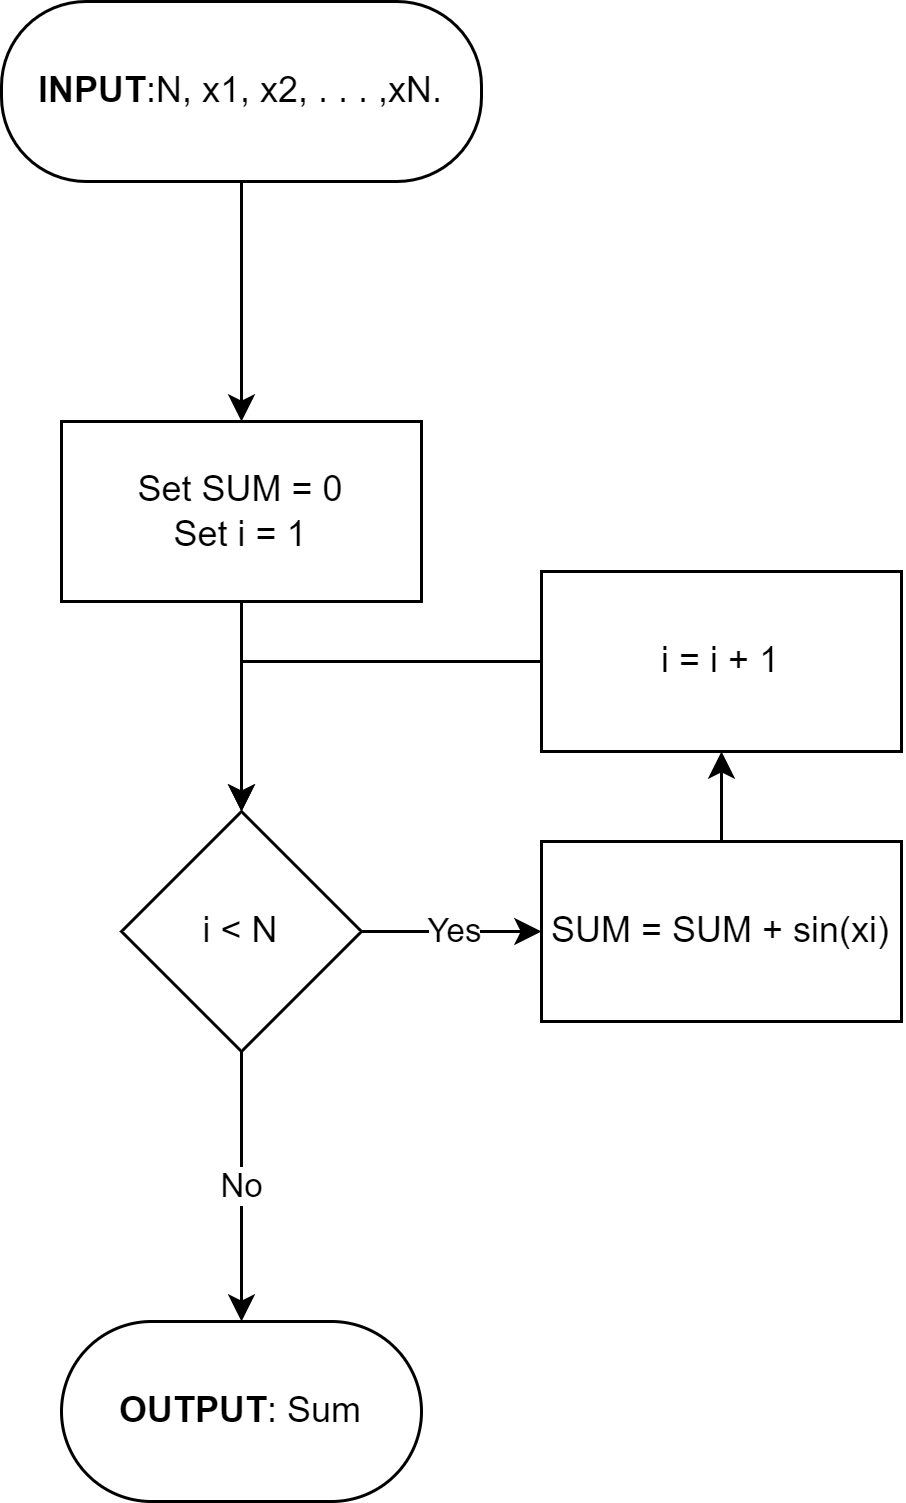

The diagram above was exported from draw.io. Its source (the exported page's mxGraphModel, read from the mxfile embedded in the PNG):
<mxGraphModel dx="538" dy="1861" grid="1" gridSize="10" guides="1" tooltips="1" connect="1" arrows="1" fold="1" page="1" pageScale="1" pageWidth="850" pageHeight="1100" math="0" shadow="0">
  <root>
    <mxCell id="0" />
    <mxCell id="1" parent="0" />
    <mxCell id="NVFz8uvDsEnsdGgh3GEI-7" value="" style="edgeStyle=orthogonalEdgeStyle;rounded=0;orthogonalLoop=1;jettySize=auto;html=1;" edge="1" parent="1" source="NVFz8uvDsEnsdGgh3GEI-1" target="NVFz8uvDsEnsdGgh3GEI-6">
      <mxGeometry relative="1" as="geometry" />
    </mxCell>
    <mxCell id="NVFz8uvDsEnsdGgh3GEI-1" value="&lt;b&gt;INPUT&lt;/b&gt;:N, x1, x2, . . . ,xN.&lt;div style=&quot;display:none&quot; id=&quot;SDCloudData&quot;&gt;&lt;/div&gt;" style="rounded=1;whiteSpace=wrap;html=1;arcSize=47;" vertex="1" parent="1">
      <mxGeometry x="340" y="-680" width="160" height="60" as="geometry" />
    </mxCell>
    <mxCell id="NVFz8uvDsEnsdGgh3GEI-9" value="" style="edgeStyle=orthogonalEdgeStyle;rounded=0;orthogonalLoop=1;jettySize=auto;html=1;" edge="1" parent="1" source="NVFz8uvDsEnsdGgh3GEI-6" target="NVFz8uvDsEnsdGgh3GEI-8">
      <mxGeometry relative="1" as="geometry" />
    </mxCell>
    <mxCell id="NVFz8uvDsEnsdGgh3GEI-6" value="Set SUM = 0&lt;br&gt;Set i = 1&lt;div style=&quot;display:none&quot; id=&quot;SDCloudData&quot;&gt;&lt;/div&gt;" style="whiteSpace=wrap;html=1;rounded=1;arcSize=0;" vertex="1" parent="1">
      <mxGeometry x="360" y="-540" width="120" height="60" as="geometry" />
    </mxCell>
    <mxCell id="NVFz8uvDsEnsdGgh3GEI-8" value="i &amp;lt; N" style="rhombus;whiteSpace=wrap;html=1;rounded=1;arcSize=0;" vertex="1" parent="1">
      <mxGeometry x="380" y="-410" width="80" height="80" as="geometry" />
    </mxCell>
    <mxCell id="NVFz8uvDsEnsdGgh3GEI-10" value="&lt;b&gt;OUTPUT&lt;/b&gt;: Sum&lt;div style=&quot;display:none&quot; id=&quot;SDCloudData&quot;&gt;&lt;/div&gt;" style="whiteSpace=wrap;html=1;rounded=1;arcSize=50;" vertex="1" parent="1">
      <mxGeometry x="360" y="-240" width="120" height="60" as="geometry" />
    </mxCell>
    <mxCell id="NVFz8uvDsEnsdGgh3GEI-15" value="" style="edgeStyle=orthogonalEdgeStyle;rounded=0;orthogonalLoop=1;jettySize=auto;html=1;" edge="1" parent="1" source="NVFz8uvDsEnsdGgh3GEI-12" target="NVFz8uvDsEnsdGgh3GEI-14">
      <mxGeometry relative="1" as="geometry" />
    </mxCell>
    <mxCell id="NVFz8uvDsEnsdGgh3GEI-12" value="SUM = SUM + sin(xi)&lt;div style=&quot;display:none&quot; id=&quot;SDCloudData&quot;&gt;&lt;/div&gt;" style="whiteSpace=wrap;html=1;rounded=1;arcSize=0;" vertex="1" parent="1">
      <mxGeometry x="520" y="-400" width="120" height="60" as="geometry" />
    </mxCell>
    <mxCell id="NVFz8uvDsEnsdGgh3GEI-14" value="i = i + 1" style="whiteSpace=wrap;html=1;rounded=1;arcSize=0;" vertex="1" parent="1">
      <mxGeometry x="520" y="-490" width="120" height="60" as="geometry" />
    </mxCell>
    <mxCell id="NVFz8uvDsEnsdGgh3GEI-16" value="" style="endArrow=classic;html=1;rounded=0;exitX=0.5;exitY=1;exitDx=0;exitDy=0;" edge="1" parent="1" source="NVFz8uvDsEnsdGgh3GEI-8" target="NVFz8uvDsEnsdGgh3GEI-10">
      <mxGeometry relative="1" as="geometry">
        <mxPoint x="350" y="-270" as="sourcePoint" />
        <mxPoint x="450" y="-270" as="targetPoint" />
      </mxGeometry>
    </mxCell>
    <mxCell id="NVFz8uvDsEnsdGgh3GEI-17" value="No" style="edgeLabel;resizable=0;html=1;align=center;verticalAlign=middle;" connectable="0" vertex="1" parent="NVFz8uvDsEnsdGgh3GEI-16">
      <mxGeometry relative="1" as="geometry" />
    </mxCell>
    <mxCell id="NVFz8uvDsEnsdGgh3GEI-18" value="" style="endArrow=classic;html=1;rounded=0;exitX=1;exitY=0.5;exitDx=0;exitDy=0;entryX=0;entryY=0.5;entryDx=0;entryDy=0;" edge="1" parent="1" source="NVFz8uvDsEnsdGgh3GEI-8" target="NVFz8uvDsEnsdGgh3GEI-12">
      <mxGeometry relative="1" as="geometry">
        <mxPoint x="440" y="-380" as="sourcePoint" />
        <mxPoint x="540" y="-380" as="targetPoint" />
      </mxGeometry>
    </mxCell>
    <mxCell id="NVFz8uvDsEnsdGgh3GEI-19" value="Yes" style="edgeLabel;resizable=0;html=1;align=center;verticalAlign=middle;" connectable="0" vertex="1" parent="NVFz8uvDsEnsdGgh3GEI-18">
      <mxGeometry relative="1" as="geometry" />
    </mxCell>
    <mxCell id="NVFz8uvDsEnsdGgh3GEI-20" value="" style="endArrow=classic;html=1;rounded=0;exitX=0;exitY=0.5;exitDx=0;exitDy=0;entryX=0.5;entryY=0;entryDx=0;entryDy=0;" edge="1" parent="1" source="NVFz8uvDsEnsdGgh3GEI-14" target="NVFz8uvDsEnsdGgh3GEI-8">
      <mxGeometry width="50" height="50" relative="1" as="geometry">
        <mxPoint x="470" y="-360" as="sourcePoint" />
        <mxPoint x="520" y="-410" as="targetPoint" />
        <Array as="points">
          <mxPoint x="420" y="-460" />
        </Array>
      </mxGeometry>
    </mxCell>
  </root>
</mxGraphModel>